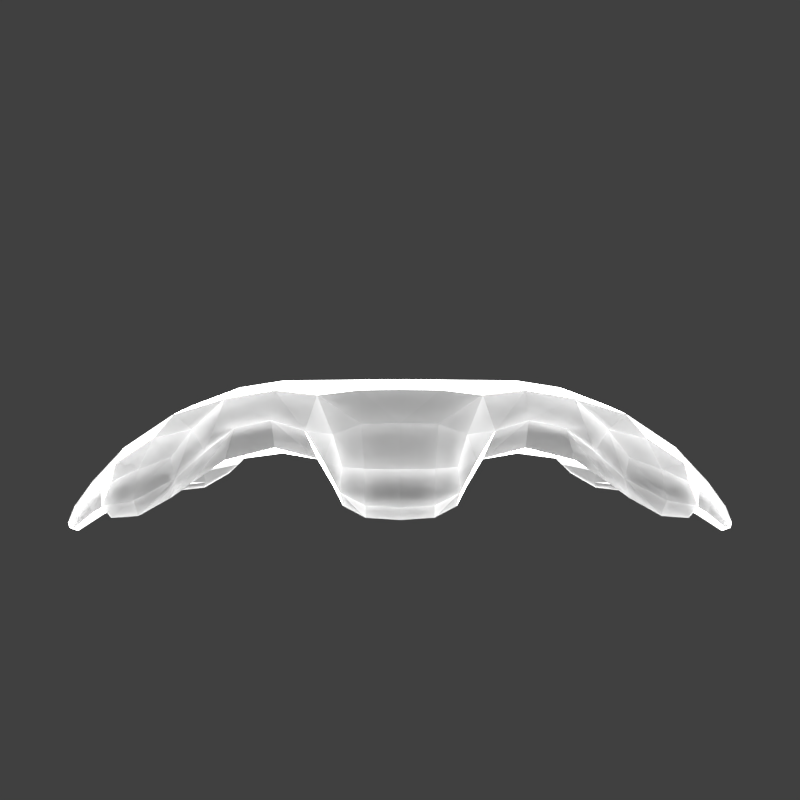 # Source: SimpleShield.blend  (saved by Blender 2.79.0; exported with 4.5.12 LTS)
import bpy
from mathutils import Matrix  # noqa: F401  (used for matrix-valued properties, if any)

bpy.ops.wm.read_factory_settings(use_empty=True)
scene = bpy.context.scene
scene.name = 'Scene'

# ---- collections
col_collection_1 = bpy.data.collections.new('Collection 1'); scene.collection.children.link(col_collection_1)

# ---- materials (node trees are filled in below, after node groups)
mat_sshield = bpy.data.materials.new('SShield')
mat_sshield.alpha_threshold = 0.0
mat_sshield.roughness = 0.5
mat_sshield.line_color = (0.0, 0.0, 0.0, 1.0)

# ---- material node trees
mat_sshield.use_nodes = True; mat_sshield.node_tree.nodes.clear()
_N = mat_sshield.node_tree.nodes; _L = mat_sshield.node_tree.links
n0 = _N.new('ShaderNodeMixShader'); n0.name = 'Mix Shader'; n0.location = (157, 418)
n1 = _N.new('ShaderNodeFresnel'); n1.name = 'Fresnel'; n1.location = (-44, 519)
n1.inputs[0].default_value = 1.05
n2 = _N.new('ShaderNodeEmission'); n2.name = 'Emission'; n2.location = (72, 137)
n2.inputs[1].default_value = 23.8
n3 = _N.new('ShaderNodeBsdfTranslucent'); n3.name = 'Translucent BSDF'; n3.location = (-70, 361)
n3.inputs[0].default_value = (0.1362, 0.1362, 0.1362, 0.0)
n4 = _N.new('ShaderNodeOutputMaterial'); n4.name = 'Material Output'; n4.location = (336, 390)
_L.new(n3.outputs[0], n0.inputs[1])
_L.new(n2.outputs[0], n0.inputs[2])
_L.new(n0.outputs[0], n4.inputs[0])
_L.new(n1.outputs[0], n0.inputs[0])
n4.is_active_output = True

# ---- world
world_world = bpy.data.worlds.new('World'); scene.world = world_world
world_world.use_nodes = True; world_world.node_tree.nodes.clear()
_N = world_world.node_tree.nodes; _L = world_world.node_tree.links
n0 = _N.new('ShaderNodeOutputWorld'); n0.name = 'World Output'; n0.location = (300, 300)
n1 = _N.new('ShaderNodeBackground'); n1.name = 'Background'; n1.location = (10, 300)
n1.inputs[0].default_value = (0.05088, 0.05088, 0.05088, 1.0)
_L.new(n1.outputs[0], n0.inputs[0])
n0.is_active_output = True
world_world.color = (0.05088, 0.05088, 0.05088)
world_world.use_sun_shadow = False
world_world.sun_shadow_jitter_overblur = 0.0
world_world.cycles.sampling_method = 'MANUAL'

# ---- cameras
cam_camera = bpy.data.cameras.new('Camera')
cam_camera.clip_end = 100.0
cam_camera.lens = 35.0
cam_camera.sensor_width = 32.0
cam_camera.sensor_height = 18.0
cam_camera.ortho_scale = 7.314
cam_camera.dof.focus_distance = 0.0

# ---- lights
light_lamp = bpy.data.lights.new('Lamp', 'POINT')
light_lamp.transmission_factor = 0.0
light_lamp.cutoff_distance = 30.0
light_lamp.energy = 100.0
light_lamp.shadow_buffer_clip_start = 1.001
light_lamp.shadow_soft_size = 0.1
light_lamp.shadow_maximum_resolution = 0.006
light_lamp.use_absolute_resolution = True

# ---- meshes
me_cube = bpy.data.meshes.new('Cube')
me_cube.from_pydata([(1.8, 0.2733, -1.0), (1.8, -0.6366, -1.0), (1.8, 0.2733, 1.0), (1.8, -0.6366, 1.0), (3.576e-07, 0.2733, -1.0), (-1.192e-07, -0.6366, -1.0), (4.768e-07, 0.2733, 1.0), (-8.345e-07, -0.6366, 1.0), (3.0, -0.311, -0.7158), (3.0, -0.9623, -0.7158), (3.0, -0.311, 0.7158), (3.0, -0.9623, 0.7158), (3.902, -1.355, -0.4299), (3.902, -1.746, -0.4299), (3.902, -1.355, 0.4299), (3.902, -1.746, 0.4299), (0.9, 0.2733, -1.0), (0.9, -0.6366, -1.0), (0.9, 0.2733, 1.0), (0.9, -0.6366, 1.0), (0.7173, -0.4622, -1.642), (0.0, -0.4622, -1.642), (0.7173, -1.216, -1.133), (0.0, -1.216, -1.133), (0.6875, -0.7001, 2.031), (0.0, -0.7001, 2.031), (0.6875, -1.442, 1.505), (0.0, -1.442, 1.505), (2.11, -0.3877, 1.265), (2.11, -1.298, 1.265), (3.335, -0.9719, 1.403), (3.335, -1.623, 1.403), (1.937, -0.3173, -1.284), (1.937, -1.227, -1.284), (3.137, -0.9016, -0.9994), (3.137, -1.553, -0.9994)], [], [(3, 11, 31, 29), (18, 16, 4, 6), (17, 19, 7, 5), (18, 6, 25, 24), (17, 5, 23, 22), (11, 9, 13, 15), (0, 2, 10, 8), (3, 1, 9, 11), (8, 9, 35, 34), (12, 14, 15, 13), (9, 8, 12, 13), (10, 11, 15, 14), (8, 10, 14, 12), (0, 1, 17, 16), (2, 18, 19, 3), (1, 3, 19, 17), (2, 0, 16, 18), (20, 22, 23, 21), (16, 17, 22, 20), (4, 16, 20, 21), (24, 25, 27, 26), (19, 18, 24, 26), (7, 19, 26, 27), (28, 29, 31, 30), (2, 3, 29, 28), (10, 2, 28, 30), (11, 10, 30, 31), (33, 32, 34, 35), (9, 1, 33, 35), (1, 0, 32, 33), (0, 8, 34, 32)])
_uv = me_cube.uv_layers.new(name='UVMap')
_uv.uv.foreach_set('vector', [0.4965, 0.2616, 0.5143, 0.2734, 0.5143, 0.2734, 0.4965, 0.2616, 0.4238, 0.3284, 0.6046, 0.344, 0.9999, 0.5843, 7.643e-05, 0.5843, 0.607, 0.2265, 0.4315, 0.2146, 0.1424, 0.009639, 0.9267, 7.643e-05, 0.4238, 0.3284, 7.643e-05, 0.5843, 7.643e-05, 0.5843, 0.4238, 0.3284, 0.607, 0.2265, 0.9267, 7.643e-05, 0.9267, 7.643e-05, 0.607, 0.2265, 0.5143, 0.2734, 0.5181, 0.2751, 0.5162, 0.2751, 0.516, 0.2749, 0.5342, 0.2928, 0.4966, 0.2855, 0.5127, 0.2757, 0.5186, 0.278, 0.4965, 0.2616, 0.5375, 0.2683, 0.5181, 0.2751, 0.5143, 0.2734, 0.5186, 0.278, 0.5181, 0.2751, 0.5181, 0.2751, 0.5186, 0.278, 0.5161, 0.2753, 0.5159, 0.275, 0.516, 0.2749, 0.5162, 0.2751, 0.5181, 0.2751, 0.5186, 0.278, 0.5161, 0.2753, 0.5162, 0.2751, 0.5127, 0.2757, 0.5143, 0.2734, 0.516, 0.2749, 0.5159, 0.275, 0.5186, 0.278, 0.5127, 0.2757, 0.5159, 0.275, 0.5161, 0.2753, 0.5342, 0.2928, 0.5375, 0.2683, 0.607, 0.2265, 0.6046, 0.344, 0.4966, 0.2855, 0.4238, 0.3284, 0.4315, 0.2146, 0.4965, 0.2616, 0.5375, 0.2683, 0.4965, 0.2616, 0.4315, 0.2146, 0.607, 0.2265, 0.4966, 0.2855, 0.5342, 0.2928, 0.6046, 0.344, 0.4238, 0.3284, 0.6046, 0.344, 0.607, 0.2265, 0.9267, 7.643e-05, 0.9999, 0.5843, 0.6046, 0.344, 0.607, 0.2265, 0.607, 0.2265, 0.6046, 0.344, 0.9999, 0.5843, 0.6046, 0.344, 0.6046, 0.344, 0.9999, 0.5843, 0.4238, 0.3284, 7.643e-05, 0.5843, 0.1424, 0.009639, 0.4315, 0.2146, 0.4315, 0.2146, 0.4238, 0.3284, 0.4238, 0.3284, 0.4315, 0.2146, 0.1424, 0.009639, 0.4315, 0.2146, 0.4315, 0.2146, 0.1424, 0.009639, 0.4966, 0.2855, 0.4965, 0.2616, 0.5143, 0.2734, 0.5127, 0.2757, 0.4966, 0.2855, 0.4965, 0.2616, 0.4965, 0.2616, 0.4966, 0.2855, 0.5127, 0.2757, 0.4966, 0.2855, 0.4966, 0.2855, 0.5127, 0.2757, 0.5143, 0.2734, 0.5127, 0.2757, 0.5127, 0.2757, 0.5143, 0.2734, 0.5375, 0.2683, 0.5342, 0.2928, 0.5186, 0.278, 0.5181, 0.2751, 0.5181, 0.2751, 0.5375, 0.2683, 0.5375, 0.2683, 0.5181, 0.2751, 0.5375, 0.2683, 0.5342, 0.2928, 0.5342, 0.2928, 0.5375, 0.2683, 0.5342, 0.2928, 0.5186, 0.278, 0.5186, 0.278, 0.5342, 0.2928])
me_cube.materials.append(mat_sshield)
me_cube.use_remesh_preserve_volume = False
me_cube.use_remesh_preserve_attributes = False
me_cube.use_mirror_vertex_groups = False
me_cube.update()

# ---- objects
ob_cube = bpy.data.objects.new('Cube', me_cube)
ob_lamp = bpy.data.objects.new('Lamp', light_lamp)
ob_camera = bpy.data.objects.new('Camera', cam_camera)

# ---- transforms, parenting, visibility, modifiers, constraints
ob_cube.location = (0.0, 0.0, 0.0)
ob_cube.lock_rotations_4d = False
ob_cube.empty_display_type = 'ARROWS'
ob_cube.lineart.crease_threshold = 0.0
_m = ob_cube.modifiers.new('Mirror', 'MIRROR')
_m.use_clip = True
_m = ob_cube.modifiers.new('Subsurf', 'SUBSURF')
_m.uv_smooth = 'PRESERVE_CORNERS'
_m.quality = 1
_m.render_levels = 1
_m.show_only_control_edges = False
ob_lamp.location = (4.076, 1.005, 5.904)
ob_lamp.rotation_euler = (0.6503, 0.05522, 1.866)
ob_lamp.lock_rotations_4d = False
ob_lamp.empty_display_type = 'ARROWS'
ob_lamp.color = (0.0, 0.0, 0.0, 0.0)
ob_lamp.lineart.crease_threshold = 0.0
ob_camera.location = (0.0, 0.0, 10.14)
ob_camera.lock_rotations_4d = False
ob_camera.empty_display_type = 'ARROWS'
ob_camera.color = (0.0, 0.0, 0.0, 0.0)
ob_camera.display_type = 'WIRE'
ob_camera.lineart.crease_threshold = 0.0

# ---- collection membership
col_collection_1.objects.link(ob_cube)
col_collection_1.objects.link(ob_lamp)
col_collection_1.objects.link(ob_camera)

# ---- scene / render settings (as saved in the file)
scene.camera = ob_camera
scene.frame_start = 1; scene.frame_end = 250; scene.frame_set(1)
scene.render.engine = 'CYCLES'
scene.render.resolution_x = 300
scene.render.resolution_y = 300
scene.render.dither_intensity = 0.0
scene.render.film_transparent = True
scene.cycles.use_denoising = False
scene.cycles.samples = 424
scene.cycles.sampling_pattern = 'TABULATED_SOBOL'
scene.cycles.use_adaptive_sampling = False
scene.cycles.use_light_tree = False
scene.cycles.blur_glossy = 0.0
scene.cycles.sample_clamp_indirect = 0.3
scene.view_settings.view_transform = 'Standard'
bpy.context.view_layer.update()
